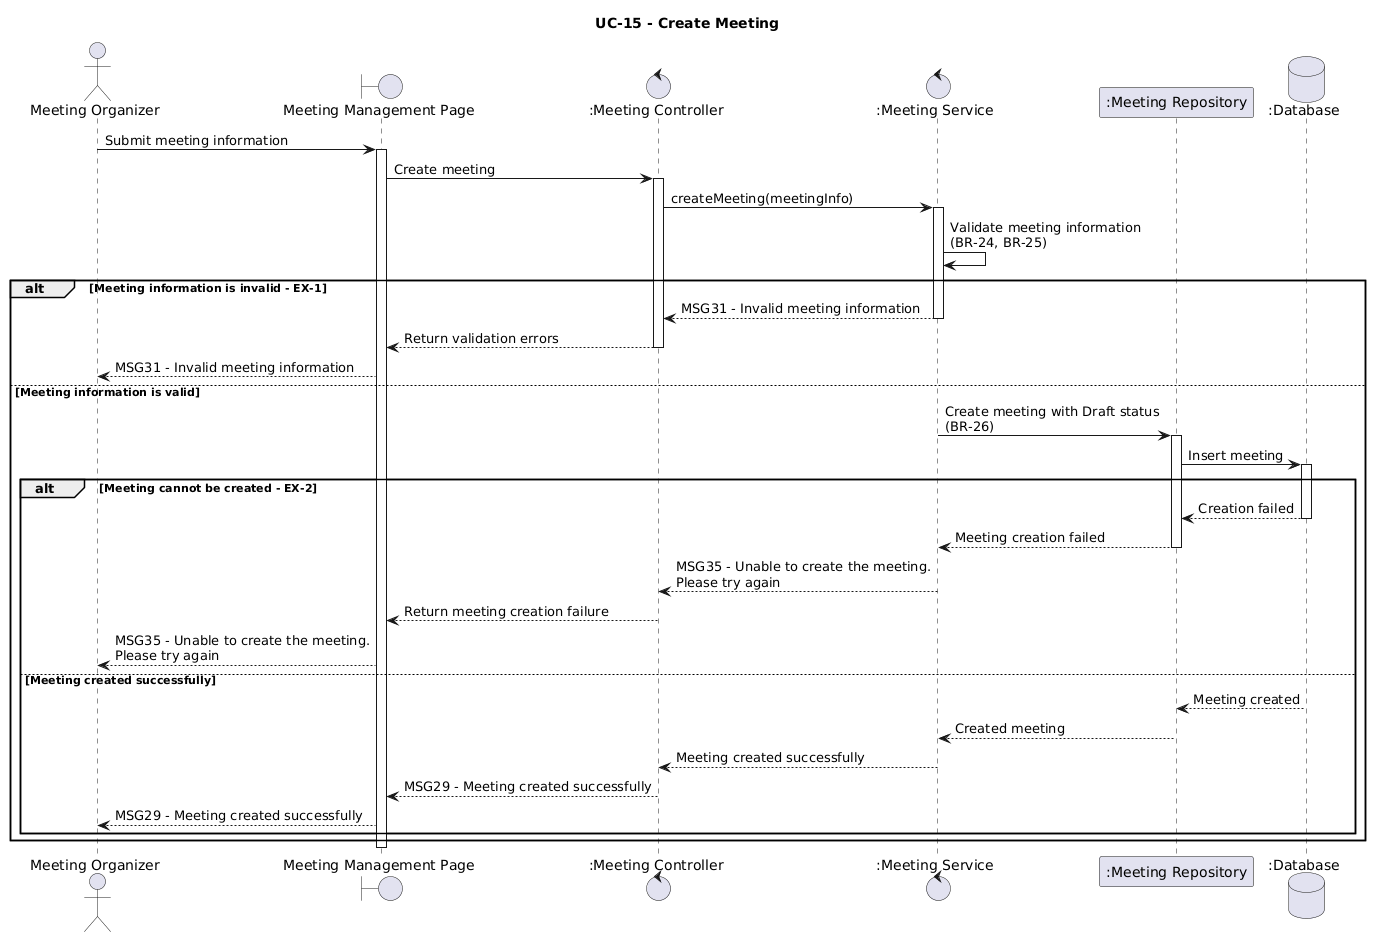

The diagram above was rendered by PlantUML. Its source (embedded in the PNG):
@startuml
title UC-15 - Create Meeting

actor "Meeting Organizer" as Organizer
boundary "Meeting Management Page" as MeetingPage
control ":Meeting Controller" as MeetingController
control ":Meeting Service" as MeetingService
participant ":Meeting Repository" as MeetingRepository
database ":Database" as Database

Organizer->MeetingPage: Submit meeting information
activate MeetingPage

MeetingPage->MeetingController: Create meeting
activate MeetingController

MeetingController->MeetingService: createMeeting(meetingInfo)
activate MeetingService

MeetingService->MeetingService: Validate meeting information\n(BR-24, BR-25)

alt Meeting information is invalid - EX-1
    MeetingService-->MeetingController: MSG31 - Invalid meeting information
    deactivate MeetingService
    MeetingController-->MeetingPage: Return validation errors
    deactivate MeetingController
    MeetingPage-->Organizer: MSG31 - Invalid meeting information

else Meeting information is valid
    MeetingService->MeetingRepository: Create meeting with Draft status\n(BR-26)
    activate MeetingRepository

    MeetingRepository->Database: Insert meeting
    activate Database

    alt Meeting cannot be created - EX-2
        Database-->MeetingRepository: Creation failed
        deactivate Database
        MeetingRepository-->MeetingService: Meeting creation failed
        deactivate MeetingRepository
        MeetingService-->MeetingController: MSG35 - Unable to create the meeting.\nPlease try again
        deactivate MeetingService
        MeetingController-->MeetingPage: Return meeting creation failure
        deactivate MeetingController
        MeetingPage-->Organizer: MSG35 - Unable to create the meeting.\nPlease try again

    else Meeting created successfully
        Database-->MeetingRepository: Meeting created
        deactivate Database
        MeetingRepository-->MeetingService: Created meeting
        deactivate MeetingRepository
        MeetingService-->MeetingController: Meeting created successfully
        deactivate MeetingService
        MeetingController-->MeetingPage: MSG29 - Meeting created successfully
        deactivate MeetingController
        MeetingPage-->Organizer: MSG29 - Meeting created successfully
    end
end

deactivate MeetingPage
@enduml